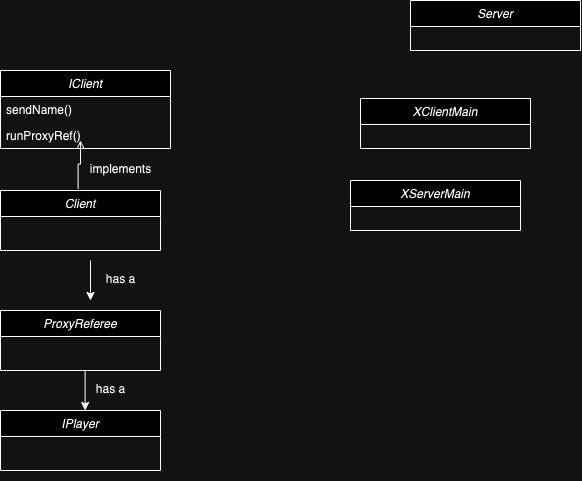

The diagram above was exported from draw.io. Its source (the exported page's mxGraphModel, read from the mxfile embedded in the PNG):
<mxGraphModel dx="1060" dy="1842" grid="1" gridSize="10" guides="1" tooltips="1" connect="1" arrows="1" fold="1" page="1" pageScale="1" pageWidth="827" pageHeight="1169" math="0" shadow="0">
  <root>
    <mxCell id="WIyWlLk6GJQsqaUBKTNV-0" />
    <mxCell id="WIyWlLk6GJQsqaUBKTNV-1" parent="WIyWlLk6GJQsqaUBKTNV-0" />
    <mxCell id="zkfFHV4jXpPFQw0GAbJ--0" value="Client" style="swimlane;fontStyle=2;align=center;verticalAlign=top;childLayout=stackLayout;horizontal=1;startSize=26;horizontalStack=0;resizeParent=1;resizeLast=0;collapsible=1;marginBottom=0;rounded=0;shadow=0;strokeWidth=1;" parent="WIyWlLk6GJQsqaUBKTNV-1" vertex="1">
      <mxGeometry x="220" y="120" width="160" height="60" as="geometry">
        <mxRectangle x="230" y="140" width="160" height="26" as="alternateBounds" />
      </mxGeometry>
    </mxCell>
    <mxCell id="AgUSNpcm-gsQelGmNm9U-1" value="Server" style="swimlane;fontStyle=2;align=center;verticalAlign=top;childLayout=stackLayout;horizontal=1;startSize=26;horizontalStack=0;resizeParent=1;resizeLast=0;collapsible=1;marginBottom=0;rounded=0;shadow=0;strokeWidth=1;" vertex="1" parent="WIyWlLk6GJQsqaUBKTNV-1">
      <mxGeometry x="630" y="-70" width="170" height="50" as="geometry">
        <mxRectangle x="230" y="140" width="160" height="26" as="alternateBounds" />
      </mxGeometry>
    </mxCell>
    <mxCell id="AgUSNpcm-gsQelGmNm9U-9" value="IClient" style="swimlane;fontStyle=2;align=center;verticalAlign=top;childLayout=stackLayout;horizontal=1;startSize=26;horizontalStack=0;resizeParent=1;resizeLast=0;collapsible=1;marginBottom=0;rounded=0;shadow=0;strokeWidth=1;" vertex="1" parent="WIyWlLk6GJQsqaUBKTNV-1">
      <mxGeometry x="220" width="170" height="78" as="geometry">
        <mxRectangle x="230" y="140" width="160" height="26" as="alternateBounds" />
      </mxGeometry>
    </mxCell>
    <mxCell id="AgUSNpcm-gsQelGmNm9U-15" value="sendName()" style="text;align=left;verticalAlign=top;spacingLeft=4;spacingRight=4;overflow=hidden;rotatable=0;points=[[0,0.5],[1,0.5]];portConstraint=eastwest;" vertex="1" parent="AgUSNpcm-gsQelGmNm9U-9">
      <mxGeometry y="26" width="170" height="26" as="geometry" />
    </mxCell>
    <mxCell id="AgUSNpcm-gsQelGmNm9U-16" value="runProxyRef()" style="text;align=left;verticalAlign=top;spacingLeft=4;spacingRight=4;overflow=hidden;rotatable=0;points=[[0,0.5],[1,0.5]];portConstraint=eastwest;" vertex="1" parent="AgUSNpcm-gsQelGmNm9U-9">
      <mxGeometry y="52" width="170" height="26" as="geometry" />
    </mxCell>
    <mxCell id="AgUSNpcm-gsQelGmNm9U-10" value="" style="endArrow=open;shadow=0;strokeWidth=1;rounded=0;endFill=1;edgeStyle=elbowEdgeStyle;elbow=vertical;exitX=0.485;exitY=-0.031;exitDx=0;exitDy=0;exitPerimeter=0;" edge="1" parent="WIyWlLk6GJQsqaUBKTNV-1" source="zkfFHV4jXpPFQw0GAbJ--0">
      <mxGeometry x="0.5" y="41" relative="1" as="geometry">
        <mxPoint x="300" y="110" as="sourcePoint" />
        <mxPoint x="300" y="70" as="targetPoint" />
        <mxPoint x="-40" y="32" as="offset" />
      </mxGeometry>
    </mxCell>
    <mxCell id="AgUSNpcm-gsQelGmNm9U-11" value="" style="resizable=0;align=left;verticalAlign=bottom;labelBackgroundColor=none;fontSize=12;" connectable="0" vertex="1" parent="AgUSNpcm-gsQelGmNm9U-10">
      <mxGeometry x="-1" relative="1" as="geometry">
        <mxPoint y="4" as="offset" />
      </mxGeometry>
    </mxCell>
    <mxCell id="AgUSNpcm-gsQelGmNm9U-13" value="has a" style="text;html=1;resizable=0;points=[];;align=center;verticalAlign=middle;labelBackgroundColor=none;rounded=0;shadow=0;strokeWidth=1;fontSize=12;" vertex="1" connectable="0" parent="WIyWlLk6GJQsqaUBKTNV-1">
      <mxGeometry x="469.9985714285713" y="299.99857142857144" as="geometry">
        <mxPoint x="-131" y="-92" as="offset" />
      </mxGeometry>
    </mxCell>
    <mxCell id="AgUSNpcm-gsQelGmNm9U-17" value="" style="endArrow=classic;html=1;rounded=0;" edge="1" parent="WIyWlLk6GJQsqaUBKTNV-1">
      <mxGeometry width="50" height="50" relative="1" as="geometry">
        <mxPoint x="310" y="190" as="sourcePoint" />
        <mxPoint x="310" y="230" as="targetPoint" />
      </mxGeometry>
    </mxCell>
    <mxCell id="AgUSNpcm-gsQelGmNm9U-18" value="ProxyReferee" style="swimlane;fontStyle=2;align=center;verticalAlign=top;childLayout=stackLayout;horizontal=1;startSize=26;horizontalStack=0;resizeParent=1;resizeLast=0;collapsible=1;marginBottom=0;rounded=0;shadow=0;strokeWidth=1;" vertex="1" parent="WIyWlLk6GJQsqaUBKTNV-1">
      <mxGeometry x="220" y="240" width="160" height="60" as="geometry">
        <mxRectangle x="230" y="140" width="160" height="26" as="alternateBounds" />
      </mxGeometry>
    </mxCell>
    <mxCell id="AgUSNpcm-gsQelGmNm9U-19" value="implements" style="text;html=1;resizable=0;points=[];;align=center;verticalAlign=middle;labelBackgroundColor=none;rounded=0;shadow=0;strokeWidth=1;fontSize=12;" vertex="1" connectable="0" parent="WIyWlLk6GJQsqaUBKTNV-1">
      <mxGeometry x="469.9985714285713" y="189.99857142857144" as="geometry">
        <mxPoint x="-131" y="-92" as="offset" />
      </mxGeometry>
    </mxCell>
    <mxCell id="AgUSNpcm-gsQelGmNm9U-22" value="IPlayer" style="swimlane;fontStyle=2;align=center;verticalAlign=top;childLayout=stackLayout;horizontal=1;startSize=26;horizontalStack=0;resizeParent=1;resizeLast=0;collapsible=1;marginBottom=0;rounded=0;shadow=0;strokeWidth=1;" vertex="1" parent="WIyWlLk6GJQsqaUBKTNV-1">
      <mxGeometry x="220" y="340" width="160" height="60" as="geometry">
        <mxRectangle x="230" y="140" width="160" height="26" as="alternateBounds" />
      </mxGeometry>
    </mxCell>
    <mxCell id="AgUSNpcm-gsQelGmNm9U-23" value="" style="endArrow=classic;html=1;rounded=0;" edge="1" parent="WIyWlLk6GJQsqaUBKTNV-1">
      <mxGeometry width="50" height="50" relative="1" as="geometry">
        <mxPoint x="304.62" y="300" as="sourcePoint" />
        <mxPoint x="304.62" y="340" as="targetPoint" />
      </mxGeometry>
    </mxCell>
    <mxCell id="AgUSNpcm-gsQelGmNm9U-24" value="has a" style="text;html=1;resizable=0;points=[];;align=center;verticalAlign=middle;labelBackgroundColor=none;rounded=0;shadow=0;strokeWidth=1;fontSize=12;" vertex="1" connectable="0" parent="WIyWlLk6GJQsqaUBKTNV-1">
      <mxGeometry x="459.9985714285713" y="409.99857142857144" as="geometry">
        <mxPoint x="-131" y="-92" as="offset" />
      </mxGeometry>
    </mxCell>
    <mxCell id="AgUSNpcm-gsQelGmNm9U-25" value="XClientMain&#10;" style="swimlane;fontStyle=2;align=center;verticalAlign=top;childLayout=stackLayout;horizontal=1;startSize=26;horizontalStack=0;resizeParent=1;resizeLast=0;collapsible=1;marginBottom=0;rounded=0;shadow=0;strokeWidth=1;" vertex="1" parent="WIyWlLk6GJQsqaUBKTNV-1">
      <mxGeometry x="580" y="28" width="170" height="50" as="geometry">
        <mxRectangle x="230" y="140" width="160" height="26" as="alternateBounds" />
      </mxGeometry>
    </mxCell>
    <mxCell id="AgUSNpcm-gsQelGmNm9U-26" value="XServerMain" style="swimlane;fontStyle=2;align=center;verticalAlign=top;childLayout=stackLayout;horizontal=1;startSize=26;horizontalStack=0;resizeParent=1;resizeLast=0;collapsible=1;marginBottom=0;rounded=0;shadow=0;strokeWidth=1;" vertex="1" parent="WIyWlLk6GJQsqaUBKTNV-1">
      <mxGeometry x="570" y="110" width="170" height="50" as="geometry">
        <mxRectangle x="230" y="140" width="160" height="26" as="alternateBounds" />
      </mxGeometry>
    </mxCell>
  </root>
</mxGraphModel>